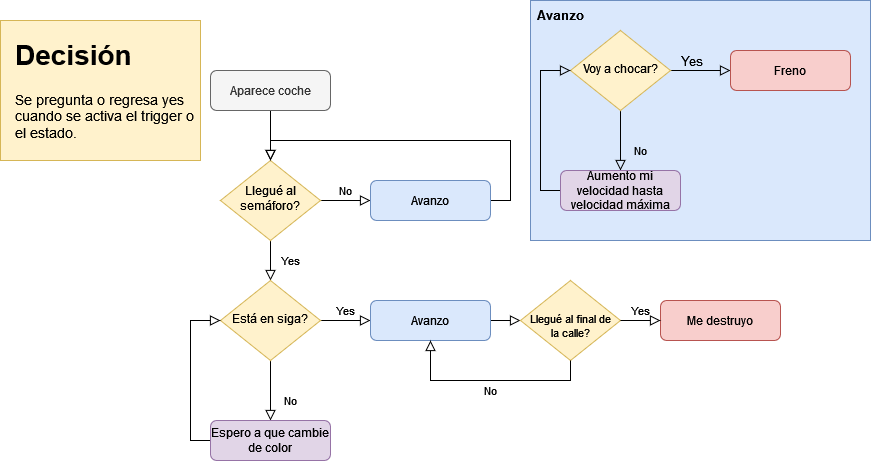

The diagram above was exported from draw.io. Its source (the exported page's mxGraphModel, read from the mxfile embedded in the PNG):
<mxGraphModel dx="1730" dy="893" grid="1" gridSize="10" guides="1" tooltips="1" connect="1" arrows="1" fold="1" page="1" pageScale="1" pageWidth="1169" pageHeight="827" math="0" shadow="0">
  <root>
    <mxCell id="WIyWlLk6GJQsqaUBKTNV-0" />
    <mxCell id="WIyWlLk6GJQsqaUBKTNV-1" parent="WIyWlLk6GJQsqaUBKTNV-0" />
    <mxCell id="WIyWlLk6GJQsqaUBKTNV-2" value="" style="rounded=0;html=1;jettySize=auto;orthogonalLoop=1;fontSize=11;endArrow=block;endFill=0;endSize=8;strokeWidth=1;shadow=0;labelBackgroundColor=none;edgeStyle=orthogonalEdgeStyle;" parent="WIyWlLk6GJQsqaUBKTNV-1" source="WIyWlLk6GJQsqaUBKTNV-3" target="WIyWlLk6GJQsqaUBKTNV-6" edge="1">
      <mxGeometry relative="1" as="geometry" />
    </mxCell>
    <mxCell id="WIyWlLk6GJQsqaUBKTNV-3" value="Aparece coche" style="rounded=1;whiteSpace=wrap;html=1;fontSize=12;glass=0;strokeWidth=1;shadow=0;fillColor=#f5f5f5;fontColor=#333333;strokeColor=#666666;" parent="WIyWlLk6GJQsqaUBKTNV-1" vertex="1">
      <mxGeometry x="360" y="254" width="120" height="40" as="geometry" />
    </mxCell>
    <mxCell id="WIyWlLk6GJQsqaUBKTNV-4" value="Yes" style="rounded=0;html=1;jettySize=auto;orthogonalLoop=1;fontSize=11;endArrow=block;endFill=0;endSize=8;strokeWidth=1;shadow=0;labelBackgroundColor=none;edgeStyle=orthogonalEdgeStyle;" parent="WIyWlLk6GJQsqaUBKTNV-1" source="WIyWlLk6GJQsqaUBKTNV-6" target="WIyWlLk6GJQsqaUBKTNV-10" edge="1">
      <mxGeometry y="20" relative="1" as="geometry">
        <mxPoint as="offset" />
      </mxGeometry>
    </mxCell>
    <mxCell id="WIyWlLk6GJQsqaUBKTNV-5" value="No" style="edgeStyle=orthogonalEdgeStyle;rounded=0;html=1;jettySize=auto;orthogonalLoop=1;fontSize=11;endArrow=block;endFill=0;endSize=8;strokeWidth=1;shadow=0;labelBackgroundColor=none;" parent="WIyWlLk6GJQsqaUBKTNV-1" source="WIyWlLk6GJQsqaUBKTNV-6" target="WIyWlLk6GJQsqaUBKTNV-7" edge="1">
      <mxGeometry y="10" relative="1" as="geometry">
        <mxPoint as="offset" />
      </mxGeometry>
    </mxCell>
    <mxCell id="WIyWlLk6GJQsqaUBKTNV-6" value="Llegué al semáforo?" style="rhombus;whiteSpace=wrap;html=1;shadow=0;fontFamily=Helvetica;fontSize=12;align=center;strokeWidth=1;spacing=6;spacingTop=-4;fillColor=#fff2cc;strokeColor=#d6b656;" parent="WIyWlLk6GJQsqaUBKTNV-1" vertex="1">
      <mxGeometry x="370" y="344" width="100" height="80" as="geometry" />
    </mxCell>
    <mxCell id="en9zVp4BvdnW5hfGypCB-25" style="edgeStyle=orthogonalEdgeStyle;rounded=0;orthogonalLoop=1;jettySize=auto;html=1;exitX=1;exitY=0.5;exitDx=0;exitDy=0;entryX=0.5;entryY=0;entryDx=0;entryDy=0;fontSize=11;endArrow=block;endFill=0;endSize=8;" edge="1" parent="WIyWlLk6GJQsqaUBKTNV-1" source="WIyWlLk6GJQsqaUBKTNV-7" target="WIyWlLk6GJQsqaUBKTNV-6">
      <mxGeometry relative="1" as="geometry">
        <Array as="points">
          <mxPoint x="660" y="384" />
          <mxPoint x="660" y="324" />
          <mxPoint x="420" y="324" />
        </Array>
      </mxGeometry>
    </mxCell>
    <mxCell id="WIyWlLk6GJQsqaUBKTNV-7" value="Avanzo" style="rounded=1;whiteSpace=wrap;html=1;fontSize=12;glass=0;strokeWidth=1;shadow=0;fillColor=#dae8fc;strokeColor=#6c8ebf;" parent="WIyWlLk6GJQsqaUBKTNV-1" vertex="1">
      <mxGeometry x="520" y="364" width="120" height="40" as="geometry" />
    </mxCell>
    <mxCell id="WIyWlLk6GJQsqaUBKTNV-8" value="No" style="rounded=0;html=1;jettySize=auto;orthogonalLoop=1;fontSize=11;endArrow=block;endFill=0;endSize=8;strokeWidth=1;shadow=0;labelBackgroundColor=none;edgeStyle=orthogonalEdgeStyle;" parent="WIyWlLk6GJQsqaUBKTNV-1" source="WIyWlLk6GJQsqaUBKTNV-10" target="WIyWlLk6GJQsqaUBKTNV-11" edge="1">
      <mxGeometry x="0.3333" y="20" relative="1" as="geometry">
        <mxPoint as="offset" />
      </mxGeometry>
    </mxCell>
    <mxCell id="WIyWlLk6GJQsqaUBKTNV-9" value="Yes" style="edgeStyle=orthogonalEdgeStyle;rounded=0;html=1;jettySize=auto;orthogonalLoop=1;fontSize=11;endArrow=block;endFill=0;endSize=8;strokeWidth=1;shadow=0;labelBackgroundColor=none;" parent="WIyWlLk6GJQsqaUBKTNV-1" source="WIyWlLk6GJQsqaUBKTNV-10" target="WIyWlLk6GJQsqaUBKTNV-12" edge="1">
      <mxGeometry y="10" relative="1" as="geometry">
        <mxPoint as="offset" />
      </mxGeometry>
    </mxCell>
    <mxCell id="WIyWlLk6GJQsqaUBKTNV-10" value="Está en siga?" style="rhombus;whiteSpace=wrap;html=1;shadow=0;fontFamily=Helvetica;fontSize=12;align=center;strokeWidth=1;spacing=6;spacingTop=-4;fillColor=#fff2cc;strokeColor=#d6b656;" parent="WIyWlLk6GJQsqaUBKTNV-1" vertex="1">
      <mxGeometry x="370" y="464" width="100" height="80" as="geometry" />
    </mxCell>
    <mxCell id="en9zVp4BvdnW5hfGypCB-0" style="edgeStyle=orthogonalEdgeStyle;rounded=0;orthogonalLoop=1;jettySize=auto;html=1;exitX=0;exitY=0.5;exitDx=0;exitDy=0;entryX=0;entryY=0.5;entryDx=0;entryDy=0;endArrow=block;endFill=0;endSize=8;" edge="1" parent="WIyWlLk6GJQsqaUBKTNV-1" source="WIyWlLk6GJQsqaUBKTNV-11" target="WIyWlLk6GJQsqaUBKTNV-10">
      <mxGeometry relative="1" as="geometry" />
    </mxCell>
    <mxCell id="WIyWlLk6GJQsqaUBKTNV-11" value="Espero a que cambie de color" style="rounded=1;whiteSpace=wrap;html=1;fontSize=12;glass=0;strokeWidth=1;shadow=0;fillColor=#e1d5e7;strokeColor=#9673a6;" parent="WIyWlLk6GJQsqaUBKTNV-1" vertex="1">
      <mxGeometry x="360" y="604" width="120" height="40" as="geometry" />
    </mxCell>
    <mxCell id="en9zVp4BvdnW5hfGypCB-2" style="edgeStyle=orthogonalEdgeStyle;rounded=0;orthogonalLoop=1;jettySize=auto;html=1;exitX=1;exitY=0.5;exitDx=0;exitDy=0;entryX=0;entryY=0.5;entryDx=0;entryDy=0;endArrow=block;endFill=0;endSize=8;" edge="1" parent="WIyWlLk6GJQsqaUBKTNV-1" source="WIyWlLk6GJQsqaUBKTNV-12" target="en9zVp4BvdnW5hfGypCB-3">
      <mxGeometry relative="1" as="geometry">
        <mxPoint x="670" y="504" as="targetPoint" />
      </mxGeometry>
    </mxCell>
    <mxCell id="WIyWlLk6GJQsqaUBKTNV-12" value="Avanzo" style="rounded=1;whiteSpace=wrap;html=1;fontSize=12;glass=0;strokeWidth=1;shadow=0;fillColor=#dae8fc;strokeColor=#6c8ebf;" parent="WIyWlLk6GJQsqaUBKTNV-1" vertex="1">
      <mxGeometry x="520" y="484" width="120" height="40" as="geometry" />
    </mxCell>
    <mxCell id="en9zVp4BvdnW5hfGypCB-3" value="&lt;p style=&quot;line-height: 1.2&quot;&gt;&lt;/p&gt;&lt;div&gt;&lt;font style=&quot;font-size: 11px&quot;&gt;&lt;br&gt;&lt;/font&gt;&lt;/div&gt;&lt;div&gt;&lt;font style=&quot;font-size: 11px&quot;&gt;Llegué al final de la calle?&lt;/font&gt;&lt;/div&gt;&lt;p&gt;&lt;/p&gt;" style="rhombus;whiteSpace=wrap;html=1;shadow=0;fontFamily=Helvetica;fontSize=12;align=center;strokeWidth=1;spacing=6;spacingTop=-4;fillColor=#fff2cc;strokeColor=#d6b656;" vertex="1" parent="WIyWlLk6GJQsqaUBKTNV-1">
      <mxGeometry x="670" y="464" width="100" height="80" as="geometry" />
    </mxCell>
    <mxCell id="en9zVp4BvdnW5hfGypCB-4" value="Me destruyo" style="rounded=1;whiteSpace=wrap;html=1;fontSize=12;glass=0;strokeWidth=1;shadow=0;fillColor=#f8cecc;strokeColor=#b85450;" vertex="1" parent="WIyWlLk6GJQsqaUBKTNV-1">
      <mxGeometry x="810" y="484" width="120" height="40" as="geometry" />
    </mxCell>
    <mxCell id="en9zVp4BvdnW5hfGypCB-6" value="Yes" style="edgeStyle=orthogonalEdgeStyle;rounded=0;html=1;jettySize=auto;orthogonalLoop=1;fontSize=11;endArrow=block;endFill=0;endSize=8;strokeWidth=1;shadow=0;labelBackgroundColor=none;exitX=1;exitY=0.5;exitDx=0;exitDy=0;entryX=0;entryY=0.5;entryDx=0;entryDy=0;" edge="1" parent="WIyWlLk6GJQsqaUBKTNV-1" source="en9zVp4BvdnW5hfGypCB-3" target="en9zVp4BvdnW5hfGypCB-4">
      <mxGeometry y="10" relative="1" as="geometry">
        <mxPoint as="offset" />
        <mxPoint x="760" y="574" as="sourcePoint" />
        <mxPoint x="820" y="510" as="targetPoint" />
      </mxGeometry>
    </mxCell>
    <mxCell id="en9zVp4BvdnW5hfGypCB-7" value="No" style="edgeStyle=orthogonalEdgeStyle;rounded=0;html=1;jettySize=auto;orthogonalLoop=1;fontSize=11;endArrow=block;endFill=0;endSize=8;strokeWidth=1;shadow=0;labelBackgroundColor=none;exitX=0.5;exitY=1;exitDx=0;exitDy=0;entryX=0.5;entryY=1;entryDx=0;entryDy=0;" edge="1" parent="WIyWlLk6GJQsqaUBKTNV-1" source="en9zVp4BvdnW5hfGypCB-3" target="WIyWlLk6GJQsqaUBKTNV-12">
      <mxGeometry y="10" relative="1" as="geometry">
        <mxPoint as="offset" />
        <mxPoint x="780" y="514" as="sourcePoint" />
        <mxPoint x="720" y="584" as="targetPoint" />
      </mxGeometry>
    </mxCell>
    <mxCell id="en9zVp4BvdnW5hfGypCB-26" value="" style="rounded=0;whiteSpace=wrap;html=1;fontSize=11;fillColor=#dae8fc;strokeColor=#6c8ebf;" vertex="1" parent="WIyWlLk6GJQsqaUBKTNV-1">
      <mxGeometry x="680" y="184" width="340" height="240" as="geometry" />
    </mxCell>
    <mxCell id="en9zVp4BvdnW5hfGypCB-27" value="&lt;b&gt;&lt;font style=&quot;font-size: 13px&quot;&gt;Avanzo&lt;/font&gt;&lt;/b&gt;" style="text;html=1;strokeColor=none;fillColor=none;align=center;verticalAlign=middle;whiteSpace=wrap;rounded=0;fontSize=11;" vertex="1" parent="WIyWlLk6GJQsqaUBKTNV-1">
      <mxGeometry x="680" y="184" width="60" height="30" as="geometry" />
    </mxCell>
    <mxCell id="en9zVp4BvdnW5hfGypCB-28" value="No" style="rounded=0;html=1;jettySize=auto;orthogonalLoop=1;fontSize=11;endArrow=block;endFill=0;endSize=8;strokeWidth=1;shadow=0;labelBackgroundColor=none;edgeStyle=orthogonalEdgeStyle;" edge="1" source="en9zVp4BvdnW5hfGypCB-29" target="en9zVp4BvdnW5hfGypCB-31" parent="WIyWlLk6GJQsqaUBKTNV-1">
      <mxGeometry x="0.3333" y="20" relative="1" as="geometry">
        <mxPoint as="offset" />
      </mxGeometry>
    </mxCell>
    <mxCell id="en9zVp4BvdnW5hfGypCB-33" style="edgeStyle=orthogonalEdgeStyle;rounded=0;orthogonalLoop=1;jettySize=auto;html=1;exitX=1;exitY=0.5;exitDx=0;exitDy=0;fontSize=13;endArrow=block;endFill=0;endSize=8;" edge="1" parent="WIyWlLk6GJQsqaUBKTNV-1" source="en9zVp4BvdnW5hfGypCB-29" target="en9zVp4BvdnW5hfGypCB-32">
      <mxGeometry relative="1" as="geometry">
        <Array as="points">
          <mxPoint x="850" y="254" />
          <mxPoint x="850" y="254" />
        </Array>
      </mxGeometry>
    </mxCell>
    <mxCell id="en9zVp4BvdnW5hfGypCB-34" value="Yes" style="edgeLabel;html=1;align=center;verticalAlign=middle;resizable=0;points=[];fontSize=13;labelBackgroundColor=none;" vertex="1" connectable="0" parent="en9zVp4BvdnW5hfGypCB-33">
      <mxGeometry x="-0.3397" y="-1" relative="1" as="geometry">
        <mxPoint y="-11" as="offset" />
      </mxGeometry>
    </mxCell>
    <mxCell id="en9zVp4BvdnW5hfGypCB-29" value="Voy a chocar?" style="rhombus;whiteSpace=wrap;html=1;shadow=0;fontFamily=Helvetica;fontSize=12;align=center;strokeWidth=1;spacing=6;spacingTop=-4;fillColor=#fff2cc;strokeColor=#d6b656;" vertex="1" parent="WIyWlLk6GJQsqaUBKTNV-1">
      <mxGeometry x="720" y="214" width="100" height="80" as="geometry" />
    </mxCell>
    <mxCell id="en9zVp4BvdnW5hfGypCB-30" style="edgeStyle=orthogonalEdgeStyle;rounded=0;orthogonalLoop=1;jettySize=auto;html=1;exitX=0;exitY=0.5;exitDx=0;exitDy=0;entryX=0;entryY=0.5;entryDx=0;entryDy=0;endArrow=block;endFill=0;endSize=8;" edge="1" source="en9zVp4BvdnW5hfGypCB-31" target="en9zVp4BvdnW5hfGypCB-29" parent="WIyWlLk6GJQsqaUBKTNV-1">
      <mxGeometry relative="1" as="geometry" />
    </mxCell>
    <mxCell id="en9zVp4BvdnW5hfGypCB-31" value="Aumento mi velocidad hasta velocidad máxima" style="rounded=1;whiteSpace=wrap;html=1;fontSize=12;glass=0;strokeWidth=1;shadow=0;fillColor=#e1d5e7;strokeColor=#9673a6;" vertex="1" parent="WIyWlLk6GJQsqaUBKTNV-1">
      <mxGeometry x="710" y="354" width="120" height="40" as="geometry" />
    </mxCell>
    <mxCell id="en9zVp4BvdnW5hfGypCB-32" value="Freno" style="rounded=1;whiteSpace=wrap;html=1;fontSize=12;glass=0;strokeWidth=1;shadow=0;fillColor=#f8cecc;strokeColor=#b85450;" vertex="1" parent="WIyWlLk6GJQsqaUBKTNV-1">
      <mxGeometry x="880" y="234" width="120" height="40" as="geometry" />
    </mxCell>
    <mxCell id="en9zVp4BvdnW5hfGypCB-45" value="" style="rounded=0;whiteSpace=wrap;html=1;fontSize=11;fillColor=#fff2cc;strokeColor=#d6b656;" vertex="1" parent="WIyWlLk6GJQsqaUBKTNV-1">
      <mxGeometry x="150" y="204" width="200" height="140" as="geometry" />
    </mxCell>
    <mxCell id="en9zVp4BvdnW5hfGypCB-54" value="&lt;h1&gt;Decisión&lt;/h1&gt;&lt;p&gt;Se pregunta o regresa yes cuando se activa el trigger o el estado.&lt;/p&gt;" style="text;html=1;strokeColor=none;fillColor=none;spacing=5;spacingTop=-20;whiteSpace=wrap;overflow=hidden;rounded=0;labelBackgroundColor=none;fontSize=14;" vertex="1" parent="WIyWlLk6GJQsqaUBKTNV-1">
      <mxGeometry x="160" y="214" width="190" height="120" as="geometry" />
    </mxCell>
  </root>
</mxGraphModel>